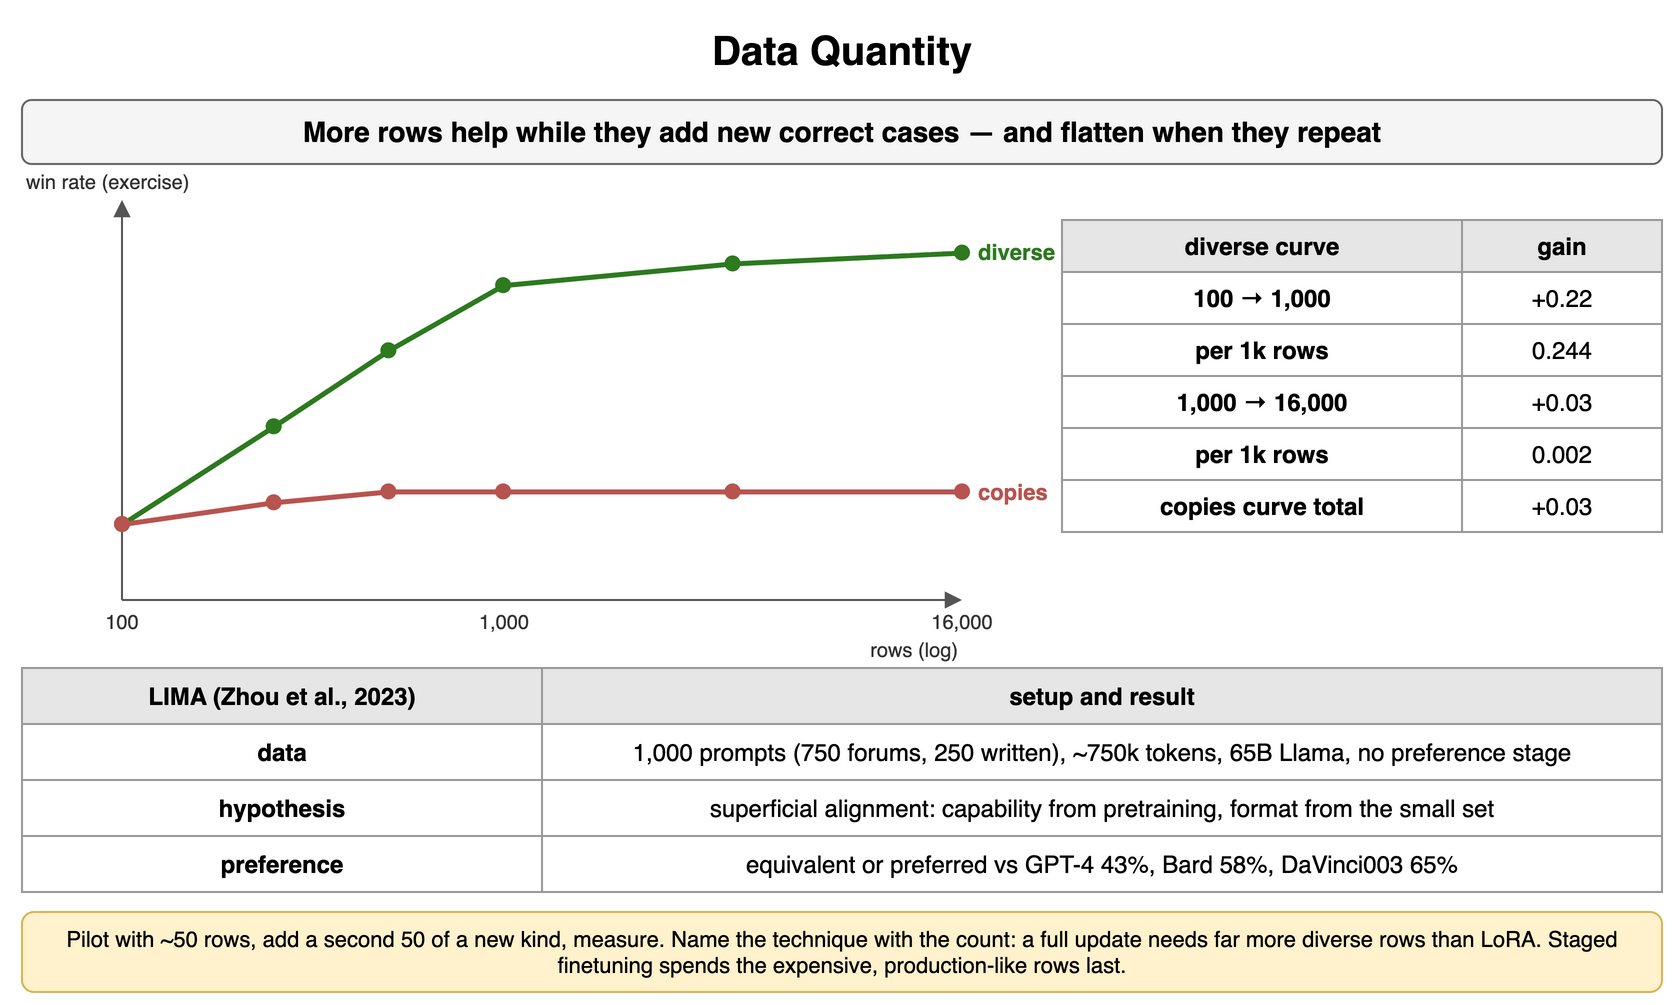

The diagram above was exported from draw.io. Its source (the exported page's mxGraphModel, read from the mxfile embedded in the PNG):
<mxGraphModel dx="900" dy="510" grid="1" gridSize="10" guides="1" tooltips="1" connect="1" arrows="1" fold="1" page="1" pageScale="1" pageWidth="900" pageHeight="510" math="0" shadow="0">
  <root>
    <mxCell id="0" />
    <mxCell id="1" parent="0" />
    <mxCell id="e1" value="Data Quantity" style="text;html=1;align=center;verticalAlign=middle;whiteSpace=wrap;fontSize=20;fontStyle=1;" vertex="1" parent="1">
      <mxGeometry x="40" y="10" width="820" height="30" as="geometry" />
    </mxCell>
    <mxCell id="e2" value="More rows help while they add new correct cases — and flatten when they repeat" style="rounded=1;whiteSpace=wrap;html=1;fillColor=#f5f5f5;strokeColor=#666666;fontStyle=1;fontSize=14;" vertex="1" parent="1">
      <mxGeometry x="40" y="50" width="820" height="32" as="geometry" />
    </mxCell>
    <mxCell id="e3" value="" style="endArrow=block;html=1;strokeColor=#555555;" edge="1" parent="1">
      <mxGeometry relative="1" as="geometry">
        <mxPoint x="90" y="300" as="sourcePoint" />
        <mxPoint x="510" y="300" as="targetPoint" />
      </mxGeometry>
    </mxCell>
    <mxCell id="e4" value="" style="endArrow=block;html=1;strokeColor=#555555;" edge="1" parent="1">
      <mxGeometry relative="1" as="geometry">
        <mxPoint x="90" y="300" as="sourcePoint" />
        <mxPoint x="90" y="100" as="targetPoint" />
      </mxGeometry>
    </mxCell>
    <mxCell id="e5" value="" style="endArrow=none;html=1;strokeColor=#2d7a1f;strokeWidth=2.5;" edge="1" parent="1">
      <mxGeometry relative="1" as="geometry">
        <mxPoint x="90.0" y="262.0" as="sourcePoint" />
        <mxPoint x="165.828360051825" y="213.14285714285717" as="targetPoint" />
      </mxGeometry>
    </mxCell>
    <mxCell id="e6" value="" style="endArrow=none;html=1;strokeColor=#2d7a1f;strokeWidth=2.5;" edge="1" parent="1">
      <mxGeometry relative="1" as="geometry">
        <mxPoint x="165.828360051825" y="213.14285714285717" as="sourcePoint" />
        <mxPoint x="223.1903000431875" y="175.14285714285717" as="targetPoint" />
      </mxGeometry>
    </mxCell>
    <mxCell id="e7" value="" style="endArrow=none;html=1;strokeColor=#2d7a1f;strokeWidth=2.5;" edge="1" parent="1">
      <mxGeometry relative="1" as="geometry">
        <mxPoint x="223.1903000431875" y="175.14285714285717" as="sourcePoint" />
        <mxPoint x="280.55224003455" y="142.5714285714286" as="targetPoint" />
      </mxGeometry>
    </mxCell>
    <mxCell id="e8" value="" style="endArrow=none;html=1;strokeColor=#2d7a1f;strokeWidth=2.5;" edge="1" parent="1">
      <mxGeometry relative="1" as="geometry">
        <mxPoint x="280.55224003455" y="142.5714285714286" as="sourcePoint" />
        <mxPoint x="395.276120017275" y="131.71428571428572" as="targetPoint" />
      </mxGeometry>
    </mxCell>
    <mxCell id="e9" value="" style="endArrow=none;html=1;strokeColor=#2d7a1f;strokeWidth=2.5;" edge="1" parent="1">
      <mxGeometry relative="1" as="geometry">
        <mxPoint x="395.276120017275" y="131.71428571428572" as="sourcePoint" />
        <mxPoint x="510.0" y="126.2857142857143" as="targetPoint" />
      </mxGeometry>
    </mxCell>
    <mxCell id="e10" value="" style="ellipse;fillColor=#2d7a1f;strokeColor=none;" vertex="1" parent="1">
      <mxGeometry x="86.0" y="258.0" width="8" height="8" as="geometry" />
    </mxCell>
    <mxCell id="e11" value="" style="ellipse;fillColor=#2d7a1f;strokeColor=none;" vertex="1" parent="1">
      <mxGeometry x="161.828360051825" y="209.14285714285717" width="8" height="8" as="geometry" />
    </mxCell>
    <mxCell id="e12" value="" style="ellipse;fillColor=#2d7a1f;strokeColor=none;" vertex="1" parent="1">
      <mxGeometry x="219.1903000431875" y="171.14285714285717" width="8" height="8" as="geometry" />
    </mxCell>
    <mxCell id="e13" value="" style="ellipse;fillColor=#2d7a1f;strokeColor=none;" vertex="1" parent="1">
      <mxGeometry x="276.55224003455" y="138.5714285714286" width="8" height="8" as="geometry" />
    </mxCell>
    <mxCell id="e14" value="" style="ellipse;fillColor=#2d7a1f;strokeColor=none;" vertex="1" parent="1">
      <mxGeometry x="391.276120017275" y="127.71428571428572" width="8" height="8" as="geometry" />
    </mxCell>
    <mxCell id="e15" value="" style="ellipse;fillColor=#2d7a1f;strokeColor=none;" vertex="1" parent="1">
      <mxGeometry x="506.0" y="122.2857142857143" width="8" height="8" as="geometry" />
    </mxCell>
    <mxCell id="e16" value="diverse" style="text;html=1;whiteSpace=wrap;fontSize=11;align=left;verticalAlign=middle;fontSize=11;fontColor=#2d7a1f;fontStyle=1;" vertex="1" parent="1">
      <mxGeometry x="516.0" y="118.2857142857143" width="60" height="16" as="geometry" />
    </mxCell>
    <mxCell id="e17" value="" style="endArrow=none;html=1;strokeColor=#b85450;strokeWidth=2.5;" edge="1" parent="1">
      <mxGeometry relative="1" as="geometry">
        <mxPoint x="90.0" y="262.0" as="sourcePoint" />
        <mxPoint x="165.828360051825" y="251.14285714285717" as="targetPoint" />
      </mxGeometry>
    </mxCell>
    <mxCell id="e18" value="" style="endArrow=none;html=1;strokeColor=#b85450;strokeWidth=2.5;" edge="1" parent="1">
      <mxGeometry relative="1" as="geometry">
        <mxPoint x="165.828360051825" y="251.14285714285717" as="sourcePoint" />
        <mxPoint x="223.1903000431875" y="245.71428571428572" as="targetPoint" />
      </mxGeometry>
    </mxCell>
    <mxCell id="e19" value="" style="endArrow=none;html=1;strokeColor=#b85450;strokeWidth=2.5;" edge="1" parent="1">
      <mxGeometry relative="1" as="geometry">
        <mxPoint x="223.1903000431875" y="245.71428571428572" as="sourcePoint" />
        <mxPoint x="280.55224003455" y="245.71428571428572" as="targetPoint" />
      </mxGeometry>
    </mxCell>
    <mxCell id="e20" value="" style="endArrow=none;html=1;strokeColor=#b85450;strokeWidth=2.5;" edge="1" parent="1">
      <mxGeometry relative="1" as="geometry">
        <mxPoint x="280.55224003455" y="245.71428571428572" as="sourcePoint" />
        <mxPoint x="395.276120017275" y="245.71428571428572" as="targetPoint" />
      </mxGeometry>
    </mxCell>
    <mxCell id="e21" value="" style="endArrow=none;html=1;strokeColor=#b85450;strokeWidth=2.5;" edge="1" parent="1">
      <mxGeometry relative="1" as="geometry">
        <mxPoint x="395.276120017275" y="245.71428571428572" as="sourcePoint" />
        <mxPoint x="510.0" y="245.71428571428572" as="targetPoint" />
      </mxGeometry>
    </mxCell>
    <mxCell id="e22" value="" style="ellipse;fillColor=#b85450;strokeColor=none;" vertex="1" parent="1">
      <mxGeometry x="86.0" y="258.0" width="8" height="8" as="geometry" />
    </mxCell>
    <mxCell id="e23" value="" style="ellipse;fillColor=#b85450;strokeColor=none;" vertex="1" parent="1">
      <mxGeometry x="161.828360051825" y="247.14285714285717" width="8" height="8" as="geometry" />
    </mxCell>
    <mxCell id="e24" value="" style="ellipse;fillColor=#b85450;strokeColor=none;" vertex="1" parent="1">
      <mxGeometry x="219.1903000431875" y="241.71428571428572" width="8" height="8" as="geometry" />
    </mxCell>
    <mxCell id="e25" value="" style="ellipse;fillColor=#b85450;strokeColor=none;" vertex="1" parent="1">
      <mxGeometry x="276.55224003455" y="241.71428571428572" width="8" height="8" as="geometry" />
    </mxCell>
    <mxCell id="e26" value="" style="ellipse;fillColor=#b85450;strokeColor=none;" vertex="1" parent="1">
      <mxGeometry x="391.276120017275" y="241.71428571428572" width="8" height="8" as="geometry" />
    </mxCell>
    <mxCell id="e27" value="" style="ellipse;fillColor=#b85450;strokeColor=none;" vertex="1" parent="1">
      <mxGeometry x="506.0" y="241.71428571428572" width="8" height="8" as="geometry" />
    </mxCell>
    <mxCell id="e28" value="copies" style="text;html=1;whiteSpace=wrap;fontSize=11;align=left;verticalAlign=middle;fontSize=11;fontColor=#b85450;fontStyle=1;" vertex="1" parent="1">
      <mxGeometry x="516.0" y="237.71428571428572" width="60" height="16" as="geometry" />
    </mxCell>
    <mxCell id="e29" value="100" style="text;html=1;whiteSpace=wrap;fontSize=11;align=center;verticalAlign=middle;fontSize=10;fontColor=#333333;" vertex="1" parent="1">
      <mxGeometry x="65.0" y="304" width="50" height="14" as="geometry" />
    </mxCell>
    <mxCell id="e30" value="1,000" style="text;html=1;whiteSpace=wrap;fontSize=11;align=center;verticalAlign=middle;fontSize=10;fontColor=#333333;" vertex="1" parent="1">
      <mxGeometry x="255.55224003454998" y="304" width="50" height="14" as="geometry" />
    </mxCell>
    <mxCell id="e31" value="16,000" style="text;html=1;whiteSpace=wrap;fontSize=11;align=center;verticalAlign=middle;fontSize=10;fontColor=#333333;" vertex="1" parent="1">
      <mxGeometry x="485.0" y="304" width="50" height="14" as="geometry" />
    </mxCell>
    <mxCell id="e32" value="rows (log)" style="text;html=1;whiteSpace=wrap;fontSize=11;align=right;verticalAlign=middle;fontSize=10;fontColor=#333333;" vertex="1" parent="1">
      <mxGeometry x="450" y="318" width="60" height="14" as="geometry" />
    </mxCell>
    <mxCell id="e33" value="win rate (exercise)" style="text;html=1;whiteSpace=wrap;fontSize=11;align=left;verticalAlign=middle;fontSize=10;fontColor=#333333;" vertex="1" parent="1">
      <mxGeometry x="40" y="84" width="140" height="14" as="geometry" />
    </mxCell>
    <mxCell id="e34" value="diverse curve" style="whiteSpace=wrap;html=1;fillColor=#e6e6e6;strokeColor=#999999;fontStyle=1;fontSize=12;" vertex="1" parent="1">
      <mxGeometry x="560" y="110" width="200" height="26" as="geometry" />
    </mxCell>
    <mxCell id="e35" value="gain" style="whiteSpace=wrap;html=1;fillColor=#e6e6e6;strokeColor=#999999;fontStyle=1;fontSize=12;" vertex="1" parent="1">
      <mxGeometry x="760" y="110" width="100" height="26" as="geometry" />
    </mxCell>
    <mxCell id="e36" value="100 → 1,000" style="whiteSpace=wrap;html=1;strokeColor=#999999;fontSize=12;fillColor=#ffffff;fontStyle=1;" vertex="1" parent="1">
      <mxGeometry x="560" y="136" width="200" height="26" as="geometry" />
    </mxCell>
    <mxCell id="e37" value="+0.22" style="whiteSpace=wrap;html=1;strokeColor=#999999;fontSize=12;fillColor=#ffffff;" vertex="1" parent="1">
      <mxGeometry x="760" y="136" width="100" height="26" as="geometry" />
    </mxCell>
    <mxCell id="e38" value="per 1k rows" style="whiteSpace=wrap;html=1;strokeColor=#999999;fontSize=12;fillColor=#ffffff;fontStyle=1;" vertex="1" parent="1">
      <mxGeometry x="560" y="162" width="200" height="26" as="geometry" />
    </mxCell>
    <mxCell id="e39" value="0.244" style="whiteSpace=wrap;html=1;strokeColor=#999999;fontSize=12;fillColor=#ffffff;" vertex="1" parent="1">
      <mxGeometry x="760" y="162" width="100" height="26" as="geometry" />
    </mxCell>
    <mxCell id="e40" value="1,000 → 16,000" style="whiteSpace=wrap;html=1;strokeColor=#999999;fontSize=12;fillColor=#ffffff;fontStyle=1;" vertex="1" parent="1">
      <mxGeometry x="560" y="188" width="200" height="26" as="geometry" />
    </mxCell>
    <mxCell id="e41" value="+0.03" style="whiteSpace=wrap;html=1;strokeColor=#999999;fontSize=12;fillColor=#ffffff;" vertex="1" parent="1">
      <mxGeometry x="760" y="188" width="100" height="26" as="geometry" />
    </mxCell>
    <mxCell id="e42" value="per 1k rows" style="whiteSpace=wrap;html=1;strokeColor=#999999;fontSize=12;fillColor=#ffffff;fontStyle=1;" vertex="1" parent="1">
      <mxGeometry x="560" y="214" width="200" height="26" as="geometry" />
    </mxCell>
    <mxCell id="e43" value="0.002" style="whiteSpace=wrap;html=1;strokeColor=#999999;fontSize=12;fillColor=#ffffff;" vertex="1" parent="1">
      <mxGeometry x="760" y="214" width="100" height="26" as="geometry" />
    </mxCell>
    <mxCell id="e44" value="copies curve total" style="whiteSpace=wrap;html=1;strokeColor=#999999;fontSize=12;fillColor=#ffffff;fontStyle=1;" vertex="1" parent="1">
      <mxGeometry x="560" y="240" width="200" height="26" as="geometry" />
    </mxCell>
    <mxCell id="e45" value="+0.03" style="whiteSpace=wrap;html=1;strokeColor=#999999;fontSize=12;fillColor=#ffffff;" vertex="1" parent="1">
      <mxGeometry x="760" y="240" width="100" height="26" as="geometry" />
    </mxCell>
    <mxCell id="e46" value="LIMA (Zhou et al., 2023)" style="whiteSpace=wrap;html=1;fillColor=#e6e6e6;strokeColor=#999999;fontStyle=1;fontSize=12;" vertex="1" parent="1">
      <mxGeometry x="40" y="334" width="260" height="28" as="geometry" />
    </mxCell>
    <mxCell id="e47" value="setup and result" style="whiteSpace=wrap;html=1;fillColor=#e6e6e6;strokeColor=#999999;fontStyle=1;fontSize=12;" vertex="1" parent="1">
      <mxGeometry x="300" y="334" width="560" height="28" as="geometry" />
    </mxCell>
    <mxCell id="e48" value="data" style="whiteSpace=wrap;html=1;strokeColor=#999999;fontSize=12;fillColor=#ffffff;fontStyle=1;" vertex="1" parent="1">
      <mxGeometry x="40" y="362" width="260" height="28" as="geometry" />
    </mxCell>
    <mxCell id="e49" value="1,000 prompts (750 forums, 250 written), ~750k tokens, 65B Llama, no preference stage" style="whiteSpace=wrap;html=1;strokeColor=#999999;fontSize=12;fillColor=#ffffff;" vertex="1" parent="1">
      <mxGeometry x="300" y="362" width="560" height="28" as="geometry" />
    </mxCell>
    <mxCell id="e50" value="hypothesis" style="whiteSpace=wrap;html=1;strokeColor=#999999;fontSize=12;fillColor=#ffffff;fontStyle=1;" vertex="1" parent="1">
      <mxGeometry x="40" y="390" width="260" height="28" as="geometry" />
    </mxCell>
    <mxCell id="e51" value="superficial alignment: capability from pretraining, format from the small set" style="whiteSpace=wrap;html=1;strokeColor=#999999;fontSize=12;fillColor=#ffffff;" vertex="1" parent="1">
      <mxGeometry x="300" y="390" width="560" height="28" as="geometry" />
    </mxCell>
    <mxCell id="e52" value="preference" style="whiteSpace=wrap;html=1;strokeColor=#999999;fontSize=12;fillColor=#ffffff;fontStyle=1;" vertex="1" parent="1">
      <mxGeometry x="40" y="418" width="260" height="28" as="geometry" />
    </mxCell>
    <mxCell id="e53" value="equivalent or preferred vs GPT-4 43%, Bard 58%, DaVinci003 65%" style="whiteSpace=wrap;html=1;strokeColor=#999999;fontSize=12;fillColor=#ffffff;" vertex="1" parent="1">
      <mxGeometry x="300" y="418" width="560" height="28" as="geometry" />
    </mxCell>
    <mxCell id="e54" value="Pilot with ~50 rows, add a second 50 of a new kind, measure. Name the technique with the count: a full update needs far more diverse rows than LoRA. Staged finetuning spends the expensive, production-like rows last." style="rounded=1;whiteSpace=wrap;html=1;fillColor=#fff2cc;strokeColor=#d6b656;fontSize=11;align=center;" vertex="1" parent="1">
      <mxGeometry x="40" y="456" width="820" height="40" as="geometry" />
    </mxCell>
  </root>
</mxGraphModel>